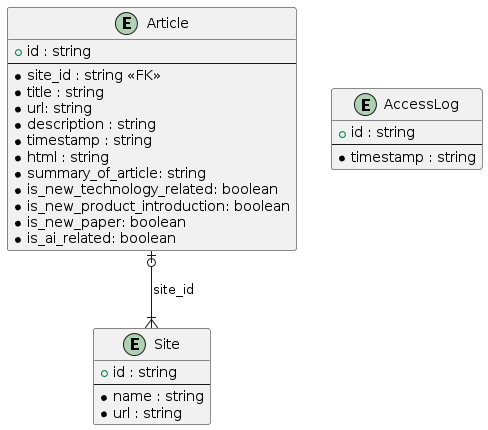

The diagram above was rendered by PlantUML. Its source (embedded in the PNG):
@startuml erd

!include er/article.pu
!include er/site.pu
!include er/logs.pu

Site }|-u-o| Article : "site_id"

@enduml